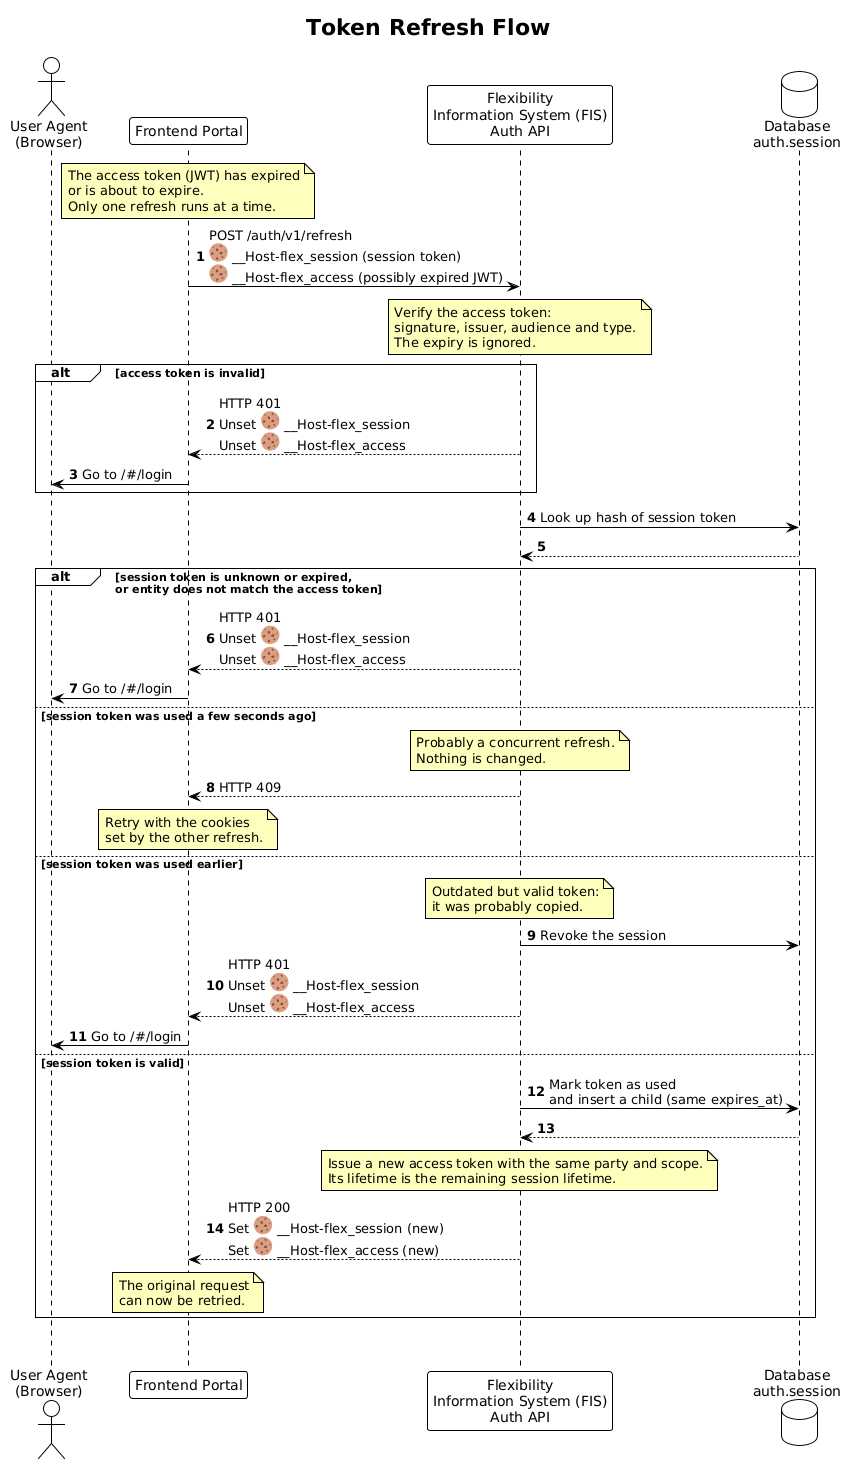

The diagram above was rendered by PlantUML. Its source (embedded in the PNG):
@startuml token_refresh_sequence

!theme plain

title Token Refresh Flow

autonumber

skinparam note {
    BackgroundColor #FFFFBD
}

actor "User Agent\n(Browser)" as UA
participant "Frontend Portal" as PORTAL
participant "Flexibility\nInformation System (FIS)\nAuth API" as AUTH
database "Database\nauth.session" as DB

note over PORTAL
    The access token (JWT) has expired
    or is about to expire.
    Only one refresh runs at a time.
end note

PORTAL -> AUTH: POST /auth/v1/refresh\n<:cookie:> __Host-flex_session (session token)\n<:cookie:> __Host-flex_access (possibly expired JWT)

note over AUTH
    Verify the access token:
    signature, issuer, audience and type.
    The expiry is ignored.
end note

alt access token is invalid
    AUTH --> PORTAL: HTTP 401\nUnset <:cookie:> __Host-flex_session\nUnset <:cookie:> __Host-flex_access
    PORTAL -> UA: Go to /#/login
end

AUTH -> DB: Look up hash of session token
DB --> AUTH

alt session token is unknown or expired,\nor entity does not match the access token
    AUTH --> PORTAL: HTTP 401\nUnset <:cookie:> __Host-flex_session\nUnset <:cookie:> __Host-flex_access
    PORTAL -> UA: Go to /#/login
else session token was used a few seconds ago
    note over AUTH
        Probably a concurrent refresh.
        Nothing is changed.
    end note
    AUTH --> PORTAL: HTTP 409
    note over PORTAL
        Retry with the cookies
        set by the other refresh.
    end note
else session token was used earlier
    note over AUTH
        Outdated but valid token:
        it was probably copied.
    end note
    AUTH -> DB: Revoke the session
    AUTH --> PORTAL: HTTP 401\nUnset <:cookie:> __Host-flex_session\nUnset <:cookie:> __Host-flex_access
    PORTAL -> UA: Go to /#/login
else session token is valid
    AUTH -> DB: Mark token as used\nand insert a child (same expires_at)
    DB --> AUTH
    note over AUTH
        Issue a new access token with the same party and scope.
        Its lifetime is the remaining session lifetime.
    end note
    AUTH --> PORTAL: HTTP 200\nSet <:cookie:> __Host-flex_session (new)\nSet <:cookie:> __Host-flex_access (new)
    note over PORTAL
        The original request
        can now be retried.
    end note
end

|||
@enduml